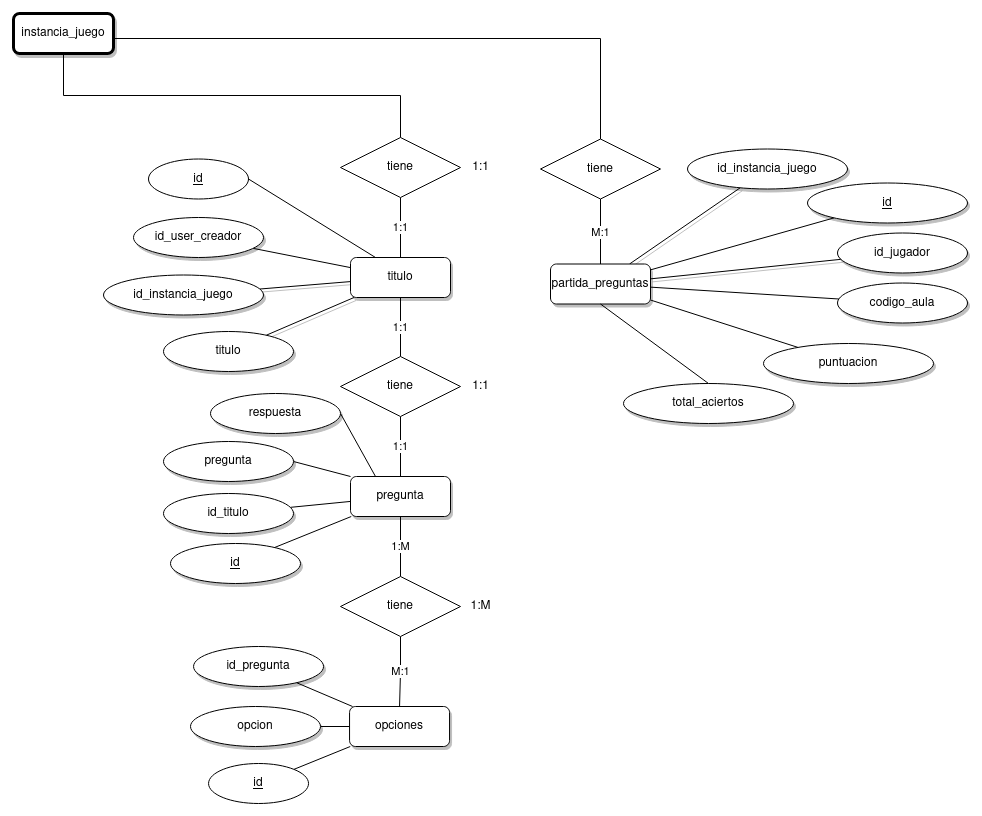

The diagram above was exported from draw.io. Its source (the exported page's mxGraphModel, read from the mxfile embedded in the PNG):
<mxGraphModel dx="-860" dy="406" grid="1" gridSize="10" guides="1" tooltips="1" connect="1" arrows="1" fold="1" page="1" pageScale="1" pageWidth="827" pageHeight="1169" math="0" shadow="0">
  <root>
    <mxCell id="0" />
    <mxCell id="1" parent="0" />
    <mxCell id="hQjkY3xZeSOeO36uDaPv-1" value="instancia_juego" style="whiteSpace=wrap;html=1;align=center;rounded=1;shadow=1;strokeWidth=3;" vertex="1" parent="1">
      <mxGeometry x="1660" y="100" width="100" height="40" as="geometry" />
    </mxCell>
    <mxCell id="hQjkY3xZeSOeO36uDaPv-2" style="edgeStyle=none;rounded=0;orthogonalLoop=1;jettySize=auto;html=1;shadow=1;endArrow=none;endFill=0;" edge="1" parent="1" source="hQjkY3xZeSOeO36uDaPv-6" target="hQjkY3xZeSOeO36uDaPv-7">
      <mxGeometry relative="1" as="geometry" />
    </mxCell>
    <mxCell id="hQjkY3xZeSOeO36uDaPv-3" style="edgeStyle=none;rounded=0;orthogonalLoop=1;jettySize=auto;html=1;shadow=1;endArrow=none;endFill=0;" edge="1" parent="1" source="hQjkY3xZeSOeO36uDaPv-6" target="hQjkY3xZeSOeO36uDaPv-8">
      <mxGeometry relative="1" as="geometry" />
    </mxCell>
    <mxCell id="hQjkY3xZeSOeO36uDaPv-4" style="rounded=0;orthogonalLoop=1;jettySize=auto;html=1;endArrow=none;endFill=0;" edge="1" parent="1" source="hQjkY3xZeSOeO36uDaPv-6" target="hQjkY3xZeSOeO36uDaPv-43">
      <mxGeometry relative="1" as="geometry" />
    </mxCell>
    <mxCell id="hQjkY3xZeSOeO36uDaPv-6" value="partida_preguntas" style="whiteSpace=wrap;html=1;align=center;rounded=1;shadow=1;" vertex="1" parent="1">
      <mxGeometry x="2197" y="350.5" width="100" height="40" as="geometry" />
    </mxCell>
    <mxCell id="hQjkY3xZeSOeO36uDaPv-7" value="id_jugador" style="ellipse;whiteSpace=wrap;html=1;align=center;shadow=1;" vertex="1" parent="1">
      <mxGeometry x="2484" y="319.5" width="130" height="40" as="geometry" />
    </mxCell>
    <mxCell id="hQjkY3xZeSOeO36uDaPv-8" value="&lt;span&gt;id_instancia_juego&lt;/span&gt;" style="ellipse;whiteSpace=wrap;html=1;align=center;shadow=1;fontStyle=0;" vertex="1" parent="1">
      <mxGeometry x="2334" y="235.5" width="160" height="40" as="geometry" />
    </mxCell>
    <mxCell id="hQjkY3xZeSOeO36uDaPv-10" style="rounded=0;orthogonalLoop=1;jettySize=auto;html=1;endArrow=none;endFill=0;" edge="1" parent="1" source="hQjkY3xZeSOeO36uDaPv-11" target="hQjkY3xZeSOeO36uDaPv-6">
      <mxGeometry relative="1" as="geometry" />
    </mxCell>
    <mxCell id="hQjkY3xZeSOeO36uDaPv-11" value="&lt;span&gt;puntuacion&lt;/span&gt;" style="ellipse;whiteSpace=wrap;html=1;align=center;shadow=1;fontStyle=0;" vertex="1" parent="1">
      <mxGeometry x="2410" y="430" width="170" height="40" as="geometry" />
    </mxCell>
    <mxCell id="hQjkY3xZeSOeO36uDaPv-24" style="edgeStyle=none;rounded=0;orthogonalLoop=1;jettySize=auto;html=1;shadow=1;endArrow=none;endFill=0;" edge="1" parent="1" source="hQjkY3xZeSOeO36uDaPv-27" target="hQjkY3xZeSOeO36uDaPv-28">
      <mxGeometry relative="1" as="geometry" />
    </mxCell>
    <mxCell id="hQjkY3xZeSOeO36uDaPv-25" style="edgeStyle=none;rounded=0;orthogonalLoop=1;jettySize=auto;html=1;shadow=1;endArrow=none;endFill=0;" edge="1" parent="1" source="hQjkY3xZeSOeO36uDaPv-27" target="hQjkY3xZeSOeO36uDaPv-29">
      <mxGeometry relative="1" as="geometry" />
    </mxCell>
    <mxCell id="hQjkY3xZeSOeO36uDaPv-26" value="1:1" style="edgeStyle=orthogonalEdgeStyle;rounded=0;orthogonalLoop=1;jettySize=auto;html=1;exitX=0.5;exitY=1;exitDx=0;exitDy=0;endArrow=none;endFill=0;" edge="1" parent="1" source="hQjkY3xZeSOeO36uDaPv-27" target="hQjkY3xZeSOeO36uDaPv-52">
      <mxGeometry relative="1" as="geometry" />
    </mxCell>
    <mxCell id="hQjkY3xZeSOeO36uDaPv-27" value="titulo" style="whiteSpace=wrap;html=1;align=center;rounded=1;shadow=1;" vertex="1" parent="1">
      <mxGeometry x="1997" y="344" width="100" height="40" as="geometry" />
    </mxCell>
    <mxCell id="hQjkY3xZeSOeO36uDaPv-28" value="titulo" style="ellipse;whiteSpace=wrap;html=1;align=center;shadow=1;" vertex="1" parent="1">
      <mxGeometry x="1810" y="418" width="130" height="40" as="geometry" />
    </mxCell>
    <mxCell id="hQjkY3xZeSOeO36uDaPv-29" value="&lt;span&gt;id_instancia_juego&lt;/span&gt;" style="ellipse;whiteSpace=wrap;html=1;align=center;shadow=1;fontStyle=0" vertex="1" parent="1">
      <mxGeometry x="1750" y="361.5" width="160" height="40" as="geometry" />
    </mxCell>
    <mxCell id="hQjkY3xZeSOeO36uDaPv-30" style="rounded=0;orthogonalLoop=1;jettySize=auto;html=1;endArrow=none;endFill=0;" edge="1" parent="1" source="hQjkY3xZeSOeO36uDaPv-32" target="hQjkY3xZeSOeO36uDaPv-33">
      <mxGeometry relative="1" as="geometry" />
    </mxCell>
    <mxCell id="hQjkY3xZeSOeO36uDaPv-31" style="rounded=0;orthogonalLoop=1;jettySize=auto;html=1;endArrow=none;endFill=0;entryX=1;entryY=0;entryDx=0;entryDy=0;" edge="1" parent="1" source="hQjkY3xZeSOeO36uDaPv-32" target="GP6dVR-ib9i5lzoaV69K-9">
      <mxGeometry relative="1" as="geometry">
        <mxPoint x="1945.1092726522504" y="848.0315025513019" as="targetPoint" />
      </mxGeometry>
    </mxCell>
    <mxCell id="hQjkY3xZeSOeO36uDaPv-32" value="opciones" style="whiteSpace=wrap;html=1;align=center;rounded=1;shadow=1;" vertex="1" parent="1">
      <mxGeometry x="1996.0500000000002" y="793" width="100" height="40" as="geometry" />
    </mxCell>
    <mxCell id="hQjkY3xZeSOeO36uDaPv-33" value="opcion" style="ellipse;whiteSpace=wrap;html=1;align=center;shadow=1;" vertex="1" parent="1">
      <mxGeometry x="1837" y="793" width="130" height="40" as="geometry" />
    </mxCell>
    <mxCell id="hQjkY3xZeSOeO36uDaPv-35" style="rounded=0;orthogonalLoop=1;jettySize=auto;html=1;endArrow=none;endFill=0;" edge="1" parent="1" source="hQjkY3xZeSOeO36uDaPv-36" target="hQjkY3xZeSOeO36uDaPv-32">
      <mxGeometry relative="1" as="geometry" />
    </mxCell>
    <mxCell id="hQjkY3xZeSOeO36uDaPv-36" value="id_pregunta" style="ellipse;whiteSpace=wrap;html=1;align=center;shadow=1;" vertex="1" parent="1">
      <mxGeometry x="1840.0500000000002" y="733" width="130" height="40" as="geometry" />
    </mxCell>
    <mxCell id="hQjkY3xZeSOeO36uDaPv-37" style="rounded=0;orthogonalLoop=1;jettySize=auto;html=1;endArrow=none;endFill=0;" edge="1" parent="1" source="hQjkY3xZeSOeO36uDaPv-39" target="hQjkY3xZeSOeO36uDaPv-40">
      <mxGeometry relative="1" as="geometry" />
    </mxCell>
    <mxCell id="hQjkY3xZeSOeO36uDaPv-38" value="1:M" style="edgeStyle=orthogonalEdgeStyle;rounded=0;orthogonalLoop=1;jettySize=auto;html=1;exitX=0.5;exitY=1;exitDx=0;exitDy=0;entryX=0.5;entryY=0;entryDx=0;entryDy=0;endArrow=none;endFill=0;" edge="1" parent="1" source="hQjkY3xZeSOeO36uDaPv-39" target="hQjkY3xZeSOeO36uDaPv-54">
      <mxGeometry relative="1" as="geometry" />
    </mxCell>
    <mxCell id="hQjkY3xZeSOeO36uDaPv-39" value="pregunta" style="whiteSpace=wrap;html=1;align=center;rounded=1;shadow=1;" vertex="1" parent="1">
      <mxGeometry x="1997" y="563" width="100" height="40" as="geometry" />
    </mxCell>
    <mxCell id="hQjkY3xZeSOeO36uDaPv-40" value="id_titulo" style="ellipse;whiteSpace=wrap;html=1;align=center;shadow=1;" vertex="1" parent="1">
      <mxGeometry x="1810.0000000000002" y="580" width="130" height="40" as="geometry" />
    </mxCell>
    <mxCell id="hQjkY3xZeSOeO36uDaPv-41" style="rounded=0;orthogonalLoop=1;jettySize=auto;html=1;endArrow=none;endFill=0;" edge="1" parent="1" source="hQjkY3xZeSOeO36uDaPv-42" target="hQjkY3xZeSOeO36uDaPv-39">
      <mxGeometry relative="1" as="geometry" />
    </mxCell>
    <mxCell id="hQjkY3xZeSOeO36uDaPv-42" value="id" style="ellipse;whiteSpace=wrap;html=1;align=center;shadow=1;fontStyle=4;" vertex="1" parent="1">
      <mxGeometry x="1817" y="630" width="130" height="40" as="geometry" />
    </mxCell>
    <mxCell id="hQjkY3xZeSOeO36uDaPv-43" value="codigo_aula" style="ellipse;whiteSpace=wrap;html=1;align=center;shadow=1;" vertex="1" parent="1">
      <mxGeometry x="2484" y="369.5" width="130" height="40" as="geometry" />
    </mxCell>
    <mxCell id="hQjkY3xZeSOeO36uDaPv-44" style="rounded=0;orthogonalLoop=1;jettySize=auto;html=1;endArrow=none;endFill=0;" edge="1" parent="1" source="hQjkY3xZeSOeO36uDaPv-45" target="hQjkY3xZeSOeO36uDaPv-6">
      <mxGeometry relative="1" as="geometry" />
    </mxCell>
    <mxCell id="hQjkY3xZeSOeO36uDaPv-45" value="&lt;span&gt;id&lt;/span&gt;" style="ellipse;whiteSpace=wrap;html=1;align=center;shadow=1;fontStyle=4;" vertex="1" parent="1">
      <mxGeometry x="2454" y="269.5" width="160" height="40" as="geometry" />
    </mxCell>
    <mxCell id="hQjkY3xZeSOeO36uDaPv-46" value="1:1" style="rounded=0;orthogonalLoop=1;jettySize=auto;html=1;exitX=0.5;exitY=1;exitDx=0;exitDy=0;endArrow=none;endFill=0;" edge="1" parent="1" source="hQjkY3xZeSOeO36uDaPv-48" target="hQjkY3xZeSOeO36uDaPv-27">
      <mxGeometry relative="1" as="geometry" />
    </mxCell>
    <mxCell id="hQjkY3xZeSOeO36uDaPv-47" style="edgeStyle=orthogonalEdgeStyle;rounded=0;orthogonalLoop=1;jettySize=auto;html=1;exitX=0.5;exitY=0;exitDx=0;exitDy=0;endArrow=none;endFill=0;" edge="1" parent="1" source="hQjkY3xZeSOeO36uDaPv-48" target="hQjkY3xZeSOeO36uDaPv-1">
      <mxGeometry relative="1" as="geometry" />
    </mxCell>
    <mxCell id="hQjkY3xZeSOeO36uDaPv-48" value="tiene" style="shape=rhombus;perimeter=rhombusPerimeter;whiteSpace=wrap;html=1;align=center;" vertex="1" parent="1">
      <mxGeometry x="1987" y="224" width="120" height="60" as="geometry" />
    </mxCell>
    <mxCell id="hQjkY3xZeSOeO36uDaPv-49" style="rounded=0;orthogonalLoop=1;jettySize=auto;html=1;endArrow=none;endFill=0;" edge="1" parent="1" source="hQjkY3xZeSOeO36uDaPv-50" target="hQjkY3xZeSOeO36uDaPv-27">
      <mxGeometry relative="1" as="geometry" />
    </mxCell>
    <mxCell id="hQjkY3xZeSOeO36uDaPv-50" value="id_user_creador" style="ellipse;whiteSpace=wrap;html=1;align=center;shadow=1;" vertex="1" parent="1">
      <mxGeometry x="1780.0000000000002" y="304" width="130" height="40" as="geometry" />
    </mxCell>
    <mxCell id="hQjkY3xZeSOeO36uDaPv-51" value="1:1" style="edgeStyle=orthogonalEdgeStyle;rounded=0;orthogonalLoop=1;jettySize=auto;html=1;exitX=0.5;exitY=1;exitDx=0;exitDy=0;endArrow=none;endFill=0;" edge="1" parent="1" source="hQjkY3xZeSOeO36uDaPv-52" target="hQjkY3xZeSOeO36uDaPv-39">
      <mxGeometry relative="1" as="geometry" />
    </mxCell>
    <mxCell id="hQjkY3xZeSOeO36uDaPv-52" value="tiene" style="shape=rhombus;perimeter=rhombusPerimeter;whiteSpace=wrap;html=1;align=center;" vertex="1" parent="1">
      <mxGeometry x="1987" y="443" width="120" height="60" as="geometry" />
    </mxCell>
    <mxCell id="hQjkY3xZeSOeO36uDaPv-53" value="M:1" style="edgeStyle=orthogonalEdgeStyle;rounded=0;orthogonalLoop=1;jettySize=auto;html=1;exitX=0.5;exitY=1;exitDx=0;exitDy=0;entryX=0.5;entryY=0;entryDx=0;entryDy=0;endArrow=none;endFill=0;" edge="1" parent="1" source="hQjkY3xZeSOeO36uDaPv-54" target="hQjkY3xZeSOeO36uDaPv-32">
      <mxGeometry relative="1" as="geometry" />
    </mxCell>
    <mxCell id="hQjkY3xZeSOeO36uDaPv-54" value="tiene" style="shape=rhombus;perimeter=rhombusPerimeter;whiteSpace=wrap;html=1;align=center;" vertex="1" parent="1">
      <mxGeometry x="1987" y="663" width="120" height="60" as="geometry" />
    </mxCell>
    <mxCell id="hQjkY3xZeSOeO36uDaPv-55" value="1:M" style="text;html=1;align=center;verticalAlign=middle;resizable=0;points=[];autosize=1;" vertex="1" parent="1">
      <mxGeometry x="2107" y="678" width="40" height="30" as="geometry" />
    </mxCell>
    <mxCell id="hQjkY3xZeSOeO36uDaPv-56" value="1:1" style="text;html=1;align=center;verticalAlign=middle;resizable=0;points=[];autosize=1;" vertex="1" parent="1">
      <mxGeometry x="2107" y="458" width="40" height="30" as="geometry" />
    </mxCell>
    <mxCell id="hQjkY3xZeSOeO36uDaPv-57" value="1:1" style="text;html=1;align=center;verticalAlign=middle;resizable=0;points=[];autosize=1;" vertex="1" parent="1">
      <mxGeometry x="2107" y="239" width="40" height="30" as="geometry" />
    </mxCell>
    <mxCell id="hQjkY3xZeSOeO36uDaPv-58" value="M:1" style="edgeStyle=orthogonalEdgeStyle;rounded=0;orthogonalLoop=1;jettySize=auto;html=1;entryX=0.5;entryY=0;entryDx=0;entryDy=0;endArrow=none;endFill=0;" edge="1" parent="1" source="hQjkY3xZeSOeO36uDaPv-60" target="hQjkY3xZeSOeO36uDaPv-6">
      <mxGeometry relative="1" as="geometry" />
    </mxCell>
    <mxCell id="hQjkY3xZeSOeO36uDaPv-59" style="edgeStyle=orthogonalEdgeStyle;rounded=0;orthogonalLoop=1;jettySize=auto;html=1;exitX=0.5;exitY=0;exitDx=0;exitDy=0;endArrow=none;endFill=0;" edge="1" parent="1" source="hQjkY3xZeSOeO36uDaPv-60" target="hQjkY3xZeSOeO36uDaPv-1">
      <mxGeometry relative="1" as="geometry">
        <Array as="points">
          <mxPoint x="2247" y="125" />
        </Array>
      </mxGeometry>
    </mxCell>
    <mxCell id="hQjkY3xZeSOeO36uDaPv-60" value="tiene" style="shape=rhombus;perimeter=rhombusPerimeter;whiteSpace=wrap;html=1;align=center;" vertex="1" parent="1">
      <mxGeometry x="2187" y="225.5" width="120" height="60" as="geometry" />
    </mxCell>
    <mxCell id="GP6dVR-ib9i5lzoaV69K-2" style="rounded=0;orthogonalLoop=1;jettySize=auto;html=1;exitX=1;exitY=0.5;exitDx=0;exitDy=0;entryX=0.25;entryY=0;entryDx=0;entryDy=0;endArrow=none;endFill=0;" edge="1" parent="1" source="GP6dVR-ib9i5lzoaV69K-3" target="hQjkY3xZeSOeO36uDaPv-27">
      <mxGeometry relative="1" as="geometry">
        <mxPoint x="1960.0000000000002" y="265.5" as="sourcePoint" />
      </mxGeometry>
    </mxCell>
    <mxCell id="GP6dVR-ib9i5lzoaV69K-3" value="id" style="ellipse;whiteSpace=wrap;html=1;align=center;fontStyle=4;" vertex="1" parent="1">
      <mxGeometry x="1795" y="245.5" width="100" height="40" as="geometry" />
    </mxCell>
    <mxCell id="GP6dVR-ib9i5lzoaV69K-7" style="edgeStyle=none;rounded=0;orthogonalLoop=1;jettySize=auto;html=1;exitX=1;exitY=0.5;exitDx=0;exitDy=0;entryX=0;entryY=0;entryDx=0;entryDy=0;endArrow=none;endFill=0;" edge="1" parent="1" source="GP6dVR-ib9i5lzoaV69K-4" target="hQjkY3xZeSOeO36uDaPv-39">
      <mxGeometry relative="1" as="geometry" />
    </mxCell>
    <mxCell id="GP6dVR-ib9i5lzoaV69K-4" value="pregunta" style="ellipse;whiteSpace=wrap;html=1;align=center;shadow=1;" vertex="1" parent="1">
      <mxGeometry x="1810.0000000000002" y="528" width="130" height="40" as="geometry" />
    </mxCell>
    <mxCell id="GP6dVR-ib9i5lzoaV69K-8" style="edgeStyle=none;rounded=0;orthogonalLoop=1;jettySize=auto;html=1;exitX=1;exitY=0.5;exitDx=0;exitDy=0;entryX=0.25;entryY=0;entryDx=0;entryDy=0;endArrow=none;endFill=0;" edge="1" parent="1" source="GP6dVR-ib9i5lzoaV69K-5" target="hQjkY3xZeSOeO36uDaPv-39">
      <mxGeometry relative="1" as="geometry" />
    </mxCell>
    <mxCell id="GP6dVR-ib9i5lzoaV69K-5" value="respuesta" style="ellipse;whiteSpace=wrap;html=1;align=center;shadow=1;" vertex="1" parent="1">
      <mxGeometry x="1857.0000000000002" y="480" width="130" height="40" as="geometry" />
    </mxCell>
    <mxCell id="GP6dVR-ib9i5lzoaV69K-9" value="id" style="ellipse;whiteSpace=wrap;html=1;align=center;fontStyle=4;" vertex="1" parent="1">
      <mxGeometry x="1855.05" y="850" width="100" height="40" as="geometry" />
    </mxCell>
    <mxCell id="GP6dVR-ib9i5lzoaV69K-11" style="edgeStyle=none;rounded=0;orthogonalLoop=1;jettySize=auto;html=1;exitX=0.5;exitY=0;exitDx=0;exitDy=0;entryX=0.5;entryY=1;entryDx=0;entryDy=0;endArrow=none;endFill=0;" edge="1" parent="1" source="GP6dVR-ib9i5lzoaV69K-10" target="hQjkY3xZeSOeO36uDaPv-6">
      <mxGeometry relative="1" as="geometry" />
    </mxCell>
    <mxCell id="GP6dVR-ib9i5lzoaV69K-10" value="&lt;span&gt;total_aciertos&lt;/span&gt;" style="ellipse;whiteSpace=wrap;html=1;align=center;shadow=1;fontStyle=0;" vertex="1" parent="1">
      <mxGeometry x="2270" y="470" width="170" height="40" as="geometry" />
    </mxCell>
  </root>
</mxGraphModel>